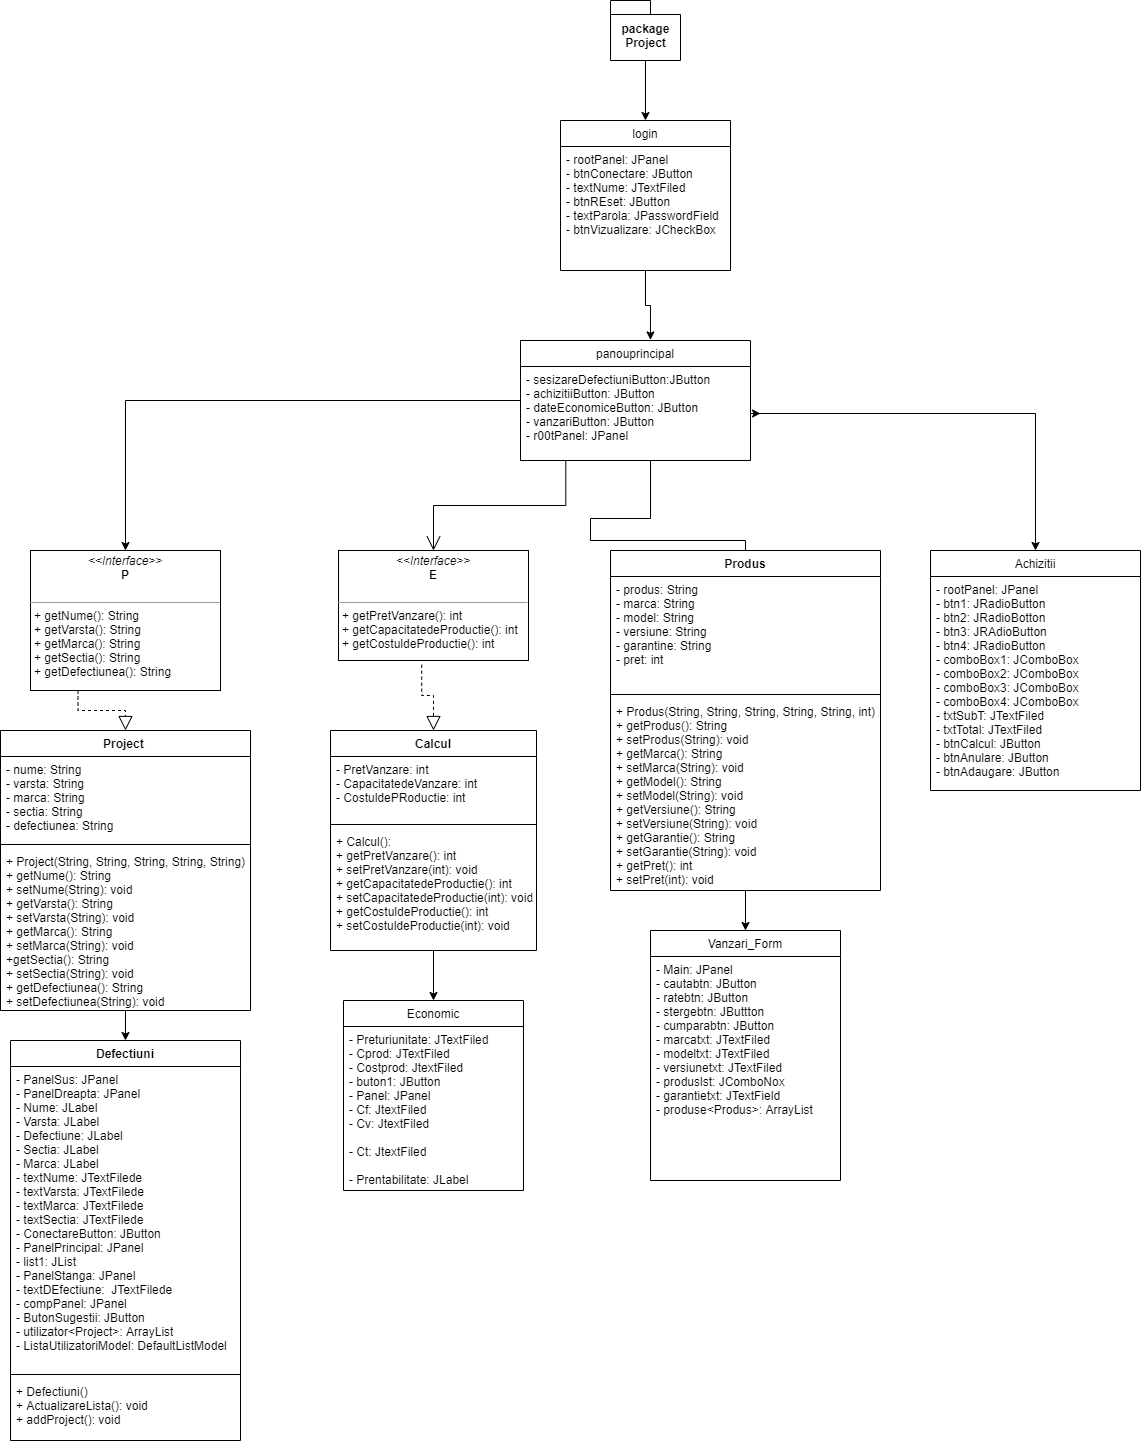

The diagram above was exported from draw.io. Its source (the exported page's mxGraphModel, read from the mxfile embedded in the PNG):
<mxGraphModel dx="1886" dy="579" grid="1" gridSize="10" guides="1" tooltips="1" connect="1" arrows="1" fold="1" page="1" pageScale="1" pageWidth="827" pageHeight="1169" math="0" shadow="0">
  <root>
    <mxCell id="0" />
    <mxCell id="1" parent="0" />
    <mxCell id="DgXECCJtt5dgrw2nif45-31" value="" style="edgeStyle=orthogonalEdgeStyle;rounded=0;orthogonalLoop=1;jettySize=auto;html=1;entryX=0.5;entryY=0;entryDx=0;entryDy=0;" edge="1" parent="1" source="DgXECCJtt5dgrw2nif45-2" target="DgXECCJtt5dgrw2nif45-26">
      <mxGeometry relative="1" as="geometry" />
    </mxCell>
    <mxCell id="DgXECCJtt5dgrw2nif45-2" value="package&lt;br&gt;Project" style="shape=folder;fontStyle=1;spacingTop=10;tabWidth=40;tabHeight=14;tabPosition=left;html=1;" vertex="1" parent="1">
      <mxGeometry x="430" y="30" width="70" height="60" as="geometry" />
    </mxCell>
    <mxCell id="DgXECCJtt5dgrw2nif45-77" value="" style="edgeStyle=orthogonalEdgeStyle;rounded=0;orthogonalLoop=1;jettySize=auto;html=1;" edge="1" parent="1" source="DgXECCJtt5dgrw2nif45-3" target="DgXECCJtt5dgrw2nif45-43">
      <mxGeometry relative="1" as="geometry" />
    </mxCell>
    <mxCell id="DgXECCJtt5dgrw2nif45-3" value="Project " style="swimlane;fontStyle=1;align=center;verticalAlign=top;childLayout=stackLayout;horizontal=1;startSize=26;horizontalStack=0;resizeParent=1;resizeParentMax=0;resizeLast=0;collapsible=1;marginBottom=0;" vertex="1" parent="1">
      <mxGeometry x="-180" y="760" width="250" height="280" as="geometry" />
    </mxCell>
    <mxCell id="DgXECCJtt5dgrw2nif45-4" value="- nume: String&#10;- varsta: String&#10;- marca: String&#10;- sectia: String&#10;- defectiunea: String" style="text;strokeColor=none;fillColor=none;align=left;verticalAlign=top;spacingLeft=4;spacingRight=4;overflow=hidden;rotatable=0;points=[[0,0.5],[1,0.5]];portConstraint=eastwest;" vertex="1" parent="DgXECCJtt5dgrw2nif45-3">
      <mxGeometry y="26" width="250" height="84" as="geometry" />
    </mxCell>
    <mxCell id="DgXECCJtt5dgrw2nif45-5" value="" style="line;strokeWidth=1;fillColor=none;align=left;verticalAlign=middle;spacingTop=-1;spacingLeft=3;spacingRight=3;rotatable=0;labelPosition=right;points=[];portConstraint=eastwest;" vertex="1" parent="DgXECCJtt5dgrw2nif45-3">
      <mxGeometry y="110" width="250" height="8" as="geometry" />
    </mxCell>
    <mxCell id="DgXECCJtt5dgrw2nif45-6" value="+ Project(String, String, String, String, String)&#10;+ getNume(): String&#10;+ setNume(String): void&#10;+ getVarsta(): String&#10;+ setVarsta(String): void&#10;+ getMarca(): String&#10;+ setMarca(String): void&#10;+getSectia(): String&#10;+ setSectia(String): void&#10;+ getDefectiunea(): String&#10;+ setDefectiunea(String): void &#10;" style="text;strokeColor=none;fillColor=none;align=left;verticalAlign=top;spacingLeft=4;spacingRight=4;overflow=hidden;rotatable=0;points=[[0,0.5],[1,0.5]];portConstraint=eastwest;" vertex="1" parent="DgXECCJtt5dgrw2nif45-3">
      <mxGeometry y="118" width="250" height="162" as="geometry" />
    </mxCell>
    <mxCell id="DgXECCJtt5dgrw2nif45-8" value="&lt;p style=&quot;margin: 0px ; margin-top: 4px ; text-align: center&quot;&gt;&lt;i&gt;&amp;lt;&amp;lt;Interface&amp;gt;&amp;gt;&lt;/i&gt;&lt;br&gt;&lt;b&gt;P&lt;/b&gt;&lt;/p&gt;&lt;p style=&quot;margin: 0px ; margin-left: 4px&quot;&gt;&lt;br&gt;&lt;/p&gt;&lt;hr size=&quot;1&quot;&gt;&lt;p style=&quot;margin: 0px ; margin-left: 4px&quot;&gt;+ getNume(): String&lt;/p&gt;&lt;p style=&quot;margin: 0px ; margin-left: 4px&quot;&gt;+ getVarsta(): String&lt;br&gt;+ getMarca(): String&lt;br&gt;&lt;/p&gt;&lt;p style=&quot;margin: 0px ; margin-left: 4px&quot;&gt;+ getSectia(): String&lt;br&gt;&lt;/p&gt;&lt;p style=&quot;margin: 0px ; margin-left: 4px&quot;&gt;+ getDefectiunea(): String&lt;br&gt;&lt;/p&gt;" style="verticalAlign=top;align=left;overflow=fill;fontSize=12;fontFamily=Helvetica;html=1;" vertex="1" parent="1">
      <mxGeometry x="-150" y="580" width="190" height="140" as="geometry" />
    </mxCell>
    <mxCell id="DgXECCJtt5dgrw2nif45-10" value="&lt;p style=&quot;margin: 0px ; margin-top: 4px ; text-align: center&quot;&gt;&lt;i&gt;&amp;lt;&amp;lt;Interface&amp;gt;&amp;gt;&lt;/i&gt;&lt;br&gt;&lt;b&gt;E&lt;/b&gt;&lt;/p&gt;&lt;p style=&quot;margin: 0px ; margin-left: 4px&quot;&gt;&lt;br&gt;&lt;/p&gt;&lt;hr size=&quot;1&quot;&gt;&lt;p style=&quot;margin: 0px ; margin-left: 4px&quot;&gt;+ getPretVanzare(): int&lt;br&gt;&lt;/p&gt;&lt;p style=&quot;margin: 0px ; margin-left: 4px&quot;&gt;+ getCapacitatedeProductie(): int&lt;br&gt;&lt;/p&gt;&lt;p style=&quot;margin: 0px ; margin-left: 4px&quot;&gt;+ getCostuldeProductie(): int&lt;br&gt;&lt;/p&gt;" style="verticalAlign=top;align=left;overflow=fill;fontSize=12;fontFamily=Helvetica;html=1;" vertex="1" parent="1">
      <mxGeometry x="158" y="580" width="190" height="110" as="geometry" />
    </mxCell>
    <mxCell id="DgXECCJtt5dgrw2nif45-79" value="" style="edgeStyle=orthogonalEdgeStyle;rounded=0;orthogonalLoop=1;jettySize=auto;html=1;entryX=0.5;entryY=0;entryDx=0;entryDy=0;" edge="1" parent="1" source="DgXECCJtt5dgrw2nif45-11" target="DgXECCJtt5dgrw2nif45-20">
      <mxGeometry relative="1" as="geometry" />
    </mxCell>
    <mxCell id="DgXECCJtt5dgrw2nif45-11" value="Calcul" style="swimlane;fontStyle=1;align=center;verticalAlign=top;childLayout=stackLayout;horizontal=1;startSize=26;horizontalStack=0;resizeParent=1;resizeParentMax=0;resizeLast=0;collapsible=1;marginBottom=0;" vertex="1" parent="1">
      <mxGeometry x="150" y="760" width="206" height="220" as="geometry" />
    </mxCell>
    <mxCell id="DgXECCJtt5dgrw2nif45-12" value="- PretVanzare: int&#10;- CapacitatedeVanzare: int&#10;- CostuldePRoductie: int&#10;" style="text;strokeColor=none;fillColor=none;align=left;verticalAlign=top;spacingLeft=4;spacingRight=4;overflow=hidden;rotatable=0;points=[[0,0.5],[1,0.5]];portConstraint=eastwest;" vertex="1" parent="DgXECCJtt5dgrw2nif45-11">
      <mxGeometry y="26" width="206" height="64" as="geometry" />
    </mxCell>
    <mxCell id="DgXECCJtt5dgrw2nif45-13" value="" style="line;strokeWidth=1;fillColor=none;align=left;verticalAlign=middle;spacingTop=-1;spacingLeft=3;spacingRight=3;rotatable=0;labelPosition=right;points=[];portConstraint=eastwest;" vertex="1" parent="DgXECCJtt5dgrw2nif45-11">
      <mxGeometry y="90" width="206" height="8" as="geometry" />
    </mxCell>
    <mxCell id="DgXECCJtt5dgrw2nif45-14" value="+ Calcul(): &#10;+ getPretVanzare(): int&#10;+ setPretVanzare(int): void&#10;+ getCapacitatedeProductie(): int&#10;+ setCapacitatedeProductie(int): void&#10;+ getCostuldeProductie(): int&#10;+ setCostuldeProductie(int): void&#10;&#10;" style="text;strokeColor=none;fillColor=none;align=left;verticalAlign=top;spacingLeft=4;spacingRight=4;overflow=hidden;rotatable=0;points=[[0,0.5],[1,0.5]];portConstraint=eastwest;" vertex="1" parent="DgXECCJtt5dgrw2nif45-11">
      <mxGeometry y="98" width="206" height="122" as="geometry" />
    </mxCell>
    <mxCell id="DgXECCJtt5dgrw2nif45-20" value="Economic" style="swimlane;fontStyle=0;childLayout=stackLayout;horizontal=1;startSize=26;fillColor=none;horizontalStack=0;resizeParent=1;resizeParentMax=0;resizeLast=0;collapsible=1;marginBottom=0;" vertex="1" parent="1">
      <mxGeometry x="163" y="1030" width="180" height="190" as="geometry" />
    </mxCell>
    <mxCell id="DgXECCJtt5dgrw2nif45-21" value="- Preturiunitate: JTextFiled&#10;- Cprod: JTextFiled&#10;- Costprod: JtextFiled&#10;- buton1: JButton&#10;- Panel: JPanel&#10;- Cf: JtextFiled&#10;- Cv: JtextFiled&#10;&#10;- Ct: JtextFiled&#10;&#10;- Prentabilitate: JLabel" style="text;strokeColor=none;fillColor=none;align=left;verticalAlign=top;spacingLeft=4;spacingRight=4;overflow=hidden;rotatable=0;points=[[0,0.5],[1,0.5]];portConstraint=eastwest;" vertex="1" parent="DgXECCJtt5dgrw2nif45-20">
      <mxGeometry y="26" width="180" height="164" as="geometry" />
    </mxCell>
    <mxCell id="DgXECCJtt5dgrw2nif45-63" value="" style="edgeStyle=orthogonalEdgeStyle;rounded=0;orthogonalLoop=1;jettySize=auto;html=1;entryX=0.565;entryY=-0.005;entryDx=0;entryDy=0;entryPerimeter=0;" edge="1" parent="1" source="DgXECCJtt5dgrw2nif45-26" target="DgXECCJtt5dgrw2nif45-37">
      <mxGeometry relative="1" as="geometry">
        <mxPoint x="590" y="380" as="targetPoint" />
      </mxGeometry>
    </mxCell>
    <mxCell id="DgXECCJtt5dgrw2nif45-26" value="login" style="swimlane;fontStyle=0;childLayout=stackLayout;horizontal=1;startSize=26;fillColor=none;horizontalStack=0;resizeParent=1;resizeParentMax=0;resizeLast=0;collapsible=1;marginBottom=0;" vertex="1" parent="1">
      <mxGeometry x="380" y="150" width="170" height="150" as="geometry" />
    </mxCell>
    <mxCell id="DgXECCJtt5dgrw2nif45-28" value="- rootPanel: JPanel&#10;- btnConectare: JButton&#10;- textNume: JTextFiled&#10;- btnREset: JButton&#10;- textParola: JPasswordField&#10;- btnVizualizare: JCheckBox&#10;" style="text;strokeColor=none;fillColor=none;align=left;verticalAlign=top;spacingLeft=4;spacingRight=4;overflow=hidden;rotatable=0;points=[[0,0.5],[1,0.5]];portConstraint=eastwest;" vertex="1" parent="DgXECCJtt5dgrw2nif45-26">
      <mxGeometry y="26" width="170" height="124" as="geometry" />
    </mxCell>
    <mxCell id="DgXECCJtt5dgrw2nif45-65" style="edgeStyle=orthogonalEdgeStyle;rounded=0;orthogonalLoop=1;jettySize=auto;html=1;entryX=0.5;entryY=0;entryDx=0;entryDy=0;" edge="1" parent="1" source="DgXECCJtt5dgrw2nif45-37" target="DgXECCJtt5dgrw2nif45-8">
      <mxGeometry relative="1" as="geometry">
        <mxPoint x="-30" y="480" as="targetPoint" />
      </mxGeometry>
    </mxCell>
    <mxCell id="DgXECCJtt5dgrw2nif45-68" value="" style="edgeStyle=orthogonalEdgeStyle;rounded=0;orthogonalLoop=1;jettySize=auto;html=1;" edge="1" parent="1" source="DgXECCJtt5dgrw2nif45-37">
      <mxGeometry relative="1" as="geometry">
        <mxPoint x="565" y="590" as="targetPoint" />
        <Array as="points">
          <mxPoint x="470" y="548" />
          <mxPoint x="410" y="548" />
          <mxPoint x="410" y="570" />
          <mxPoint x="565" y="570" />
        </Array>
      </mxGeometry>
    </mxCell>
    <mxCell id="DgXECCJtt5dgrw2nif45-37" value="panouprincipal" style="swimlane;fontStyle=0;childLayout=stackLayout;horizontal=1;startSize=26;fillColor=none;horizontalStack=0;resizeParent=1;resizeParentMax=0;resizeLast=0;collapsible=1;marginBottom=0;" vertex="1" parent="1">
      <mxGeometry x="340" y="370" width="230" height="120" as="geometry" />
    </mxCell>
    <mxCell id="DgXECCJtt5dgrw2nif45-38" value="- sesizareDefectiuniButton:JButton&#10;- achizitiiButton: JButton&#10;- dateEconomiceButton: JButton&#10;- vanzariButton: JButton&#10;- r00tPanel: JPanel" style="text;strokeColor=none;fillColor=none;align=left;verticalAlign=top;spacingLeft=4;spacingRight=4;overflow=hidden;rotatable=0;points=[[0,0.5],[1,0.5]];portConstraint=eastwest;" vertex="1" parent="DgXECCJtt5dgrw2nif45-37">
      <mxGeometry y="26" width="230" height="94" as="geometry" />
    </mxCell>
    <mxCell id="DgXECCJtt5dgrw2nif45-43" value="Defectiuni" style="swimlane;fontStyle=1;align=center;verticalAlign=top;childLayout=stackLayout;horizontal=1;startSize=26;horizontalStack=0;resizeParent=1;resizeParentMax=0;resizeLast=0;collapsible=1;marginBottom=0;" vertex="1" parent="1">
      <mxGeometry x="-170" y="1070" width="230" height="400" as="geometry" />
    </mxCell>
    <mxCell id="DgXECCJtt5dgrw2nif45-44" value="- PanelSus: JPanel&#10;- PanelDreapta: JPanel&#10;- Nume: JLabel&#10;- Varsta: JLabel&#10;- Defectiune: JLabel&#10;- Sectia: JLabel&#10;- Marca: JLabel&#10;- textNume: JTextFilede&#10;- textVarsta: JTextFilede&#10;- textMarca: JTextFilede&#10;- textSectia: JTextFilede&#10;- ConectareButton: JButton&#10;- PanelPrincipal: JPanel&#10;- list1: JList&#10;- PanelStanga: JPanel&#10;- textDEfectiune:  JTextFilede&#10;- compPanel: JPanel&#10;- ButonSugestii: JButton&#10;- utilizator&lt;Project&gt;: ArrayList&#10;- ListaUtilizatoriModel: DefaultListModel&#10;&#10;&#10;" style="text;strokeColor=none;fillColor=none;align=left;verticalAlign=top;spacingLeft=4;spacingRight=4;overflow=hidden;rotatable=0;points=[[0,0.5],[1,0.5]];portConstraint=eastwest;" vertex="1" parent="DgXECCJtt5dgrw2nif45-43">
      <mxGeometry y="26" width="230" height="304" as="geometry" />
    </mxCell>
    <mxCell id="DgXECCJtt5dgrw2nif45-45" value="" style="line;strokeWidth=1;fillColor=none;align=left;verticalAlign=middle;spacingTop=-1;spacingLeft=3;spacingRight=3;rotatable=0;labelPosition=right;points=[];portConstraint=eastwest;" vertex="1" parent="DgXECCJtt5dgrw2nif45-43">
      <mxGeometry y="330" width="230" height="8" as="geometry" />
    </mxCell>
    <mxCell id="DgXECCJtt5dgrw2nif45-46" value="+ Defectiuni()&#10;+ ActualizareLista(): void&#10;+ addProject(): void&#10;&#10;" style="text;strokeColor=none;fillColor=none;align=left;verticalAlign=top;spacingLeft=4;spacingRight=4;overflow=hidden;rotatable=0;points=[[0,0.5],[1,0.5]];portConstraint=eastwest;" vertex="1" parent="DgXECCJtt5dgrw2nif45-43">
      <mxGeometry y="338" width="230" height="62" as="geometry" />
    </mxCell>
    <mxCell id="DgXECCJtt5dgrw2nif45-80" value="" style="edgeStyle=orthogonalEdgeStyle;rounded=0;orthogonalLoop=1;jettySize=auto;html=1;" edge="1" parent="1" source="DgXECCJtt5dgrw2nif45-47" target="DgXECCJtt5dgrw2nif45-51">
      <mxGeometry relative="1" as="geometry" />
    </mxCell>
    <mxCell id="DgXECCJtt5dgrw2nif45-47" value="Produs" style="swimlane;fontStyle=1;align=center;verticalAlign=top;childLayout=stackLayout;horizontal=1;startSize=26;horizontalStack=0;resizeParent=1;resizeParentMax=0;resizeLast=0;collapsible=1;marginBottom=0;" vertex="1" parent="1">
      <mxGeometry x="430" y="580" width="270" height="340" as="geometry" />
    </mxCell>
    <mxCell id="DgXECCJtt5dgrw2nif45-48" value="- produs: String&#10;- marca: String&#10;- model: String&#10;- versiune: String&#10;- garantine: String&#10;- pret: int" style="text;strokeColor=none;fillColor=none;align=left;verticalAlign=top;spacingLeft=4;spacingRight=4;overflow=hidden;rotatable=0;points=[[0,0.5],[1,0.5]];portConstraint=eastwest;" vertex="1" parent="DgXECCJtt5dgrw2nif45-47">
      <mxGeometry y="26" width="270" height="114" as="geometry" />
    </mxCell>
    <mxCell id="DgXECCJtt5dgrw2nif45-49" value="" style="line;strokeWidth=1;fillColor=none;align=left;verticalAlign=middle;spacingTop=-1;spacingLeft=3;spacingRight=3;rotatable=0;labelPosition=right;points=[];portConstraint=eastwest;" vertex="1" parent="DgXECCJtt5dgrw2nif45-47">
      <mxGeometry y="140" width="270" height="8" as="geometry" />
    </mxCell>
    <mxCell id="DgXECCJtt5dgrw2nif45-50" value="+ Produs(String, String, String, String, String, int)&#10;+ getProdus(): String&#10;+ setProdus(String): void&#10;+ getMarca(): String&#10;+ setMarca(String): void&#10;+ getModel(): String&#10;+ setModel(String): void&#10;+ getVersiune(): String&#10;+ setVersiune(String): void&#10;+ getGarantie(): String&#10;+ setGarantie(String): void&#10;+ getPret(): int&#10;+ setPret(int): void" style="text;strokeColor=none;fillColor=none;align=left;verticalAlign=top;spacingLeft=4;spacingRight=4;overflow=hidden;rotatable=0;points=[[0,0.5],[1,0.5]];portConstraint=eastwest;" vertex="1" parent="DgXECCJtt5dgrw2nif45-47">
      <mxGeometry y="148" width="270" height="192" as="geometry" />
    </mxCell>
    <mxCell id="DgXECCJtt5dgrw2nif45-51" value="Vanzari_Form" style="swimlane;fontStyle=0;childLayout=stackLayout;horizontal=1;startSize=26;fillColor=none;horizontalStack=0;resizeParent=1;resizeParentMax=0;resizeLast=0;collapsible=1;marginBottom=0;" vertex="1" parent="1">
      <mxGeometry x="470" y="960" width="190" height="250" as="geometry" />
    </mxCell>
    <mxCell id="DgXECCJtt5dgrw2nif45-54" value="- Main: JPanel&#10;- cautabtn: JButton&#10;- ratebtn: JButton&#10;- stergebtn: JButtton&#10;- cumparabtn: JButton&#10;- marcatxt: JTextFiled&#10;- modeltxt: JTextFiled&#10;- versiunetxt: JTextFiled&#10;- produslst: JComboNox&#10;- garantietxt: JTextField&#10;- produse&lt;Produs&gt;: ArrayList&#10;" style="text;strokeColor=none;fillColor=none;align=left;verticalAlign=top;spacingLeft=4;spacingRight=4;overflow=hidden;rotatable=0;points=[[0,0.5],[1,0.5]];portConstraint=eastwest;" vertex="1" parent="DgXECCJtt5dgrw2nif45-51">
      <mxGeometry y="26" width="190" height="224" as="geometry" />
    </mxCell>
    <mxCell id="DgXECCJtt5dgrw2nif45-56" value="Achizitii" style="swimlane;fontStyle=0;childLayout=stackLayout;horizontal=1;startSize=26;fillColor=none;horizontalStack=0;resizeParent=1;resizeParentMax=0;resizeLast=0;collapsible=1;marginBottom=0;" vertex="1" parent="1">
      <mxGeometry x="750" y="580" width="210" height="240" as="geometry" />
    </mxCell>
    <mxCell id="DgXECCJtt5dgrw2nif45-59" value="- rootPanel: JPanel&#10;- btn1: JRadioButton&#10;- btn2: JRadioBotton&#10;- btn3: JRAdioButton&#10;- btn4: JRadioButton&#10;- comboBox1: JComboBox&#10;- comboBox2: JComboBox&#10;- comboBox3: JComboBox&#10;- comboBox4: JComboBox&#10;- txtSubT: JTextFiled&#10;- txtTotal: JTextFiled&#10;- btnCalcul: JButton&#10;- btnAnulare: JButton&#10;- btnAdaugare: JButton &#10;&#10;&#10;" style="text;strokeColor=none;fillColor=none;align=left;verticalAlign=top;spacingLeft=4;spacingRight=4;overflow=hidden;rotatable=0;points=[[0,0.5],[1,0.5]];portConstraint=eastwest;" vertex="1" parent="DgXECCJtt5dgrw2nif45-56">
      <mxGeometry y="26" width="210" height="214" as="geometry" />
    </mxCell>
    <mxCell id="DgXECCJtt5dgrw2nif45-64" style="edgeStyle=orthogonalEdgeStyle;rounded=0;orthogonalLoop=1;jettySize=auto;html=1;exitX=1;exitY=0.5;exitDx=0;exitDy=0;" edge="1" parent="1" source="DgXECCJtt5dgrw2nif45-38">
      <mxGeometry relative="1" as="geometry">
        <mxPoint x="580" y="443" as="targetPoint" />
      </mxGeometry>
    </mxCell>
    <mxCell id="DgXECCJtt5dgrw2nif45-66" style="edgeStyle=orthogonalEdgeStyle;rounded=0;orthogonalLoop=1;jettySize=auto;html=1;" edge="1" parent="1" source="DgXECCJtt5dgrw2nif45-38" target="DgXECCJtt5dgrw2nif45-56">
      <mxGeometry relative="1" as="geometry" />
    </mxCell>
    <mxCell id="DgXECCJtt5dgrw2nif45-74" value="" style="endArrow=open;endFill=1;endSize=12;html=1;rounded=0;edgeStyle=orthogonalEdgeStyle;exitX=0.197;exitY=1.002;exitDx=0;exitDy=0;exitPerimeter=0;entryX=0.5;entryY=0;entryDx=0;entryDy=0;" edge="1" parent="1" source="DgXECCJtt5dgrw2nif45-38" target="DgXECCJtt5dgrw2nif45-10">
      <mxGeometry width="160" relative="1" as="geometry">
        <mxPoint x="320" y="530" as="sourcePoint" />
        <mxPoint x="480" y="530" as="targetPoint" />
      </mxGeometry>
    </mxCell>
    <mxCell id="DgXECCJtt5dgrw2nif45-75" value="" style="endArrow=block;dashed=1;endFill=0;endSize=12;html=1;rounded=0;edgeStyle=orthogonalEdgeStyle;exitX=0.438;exitY=1.038;exitDx=0;exitDy=0;exitPerimeter=0;entryX=0.5;entryY=0;entryDx=0;entryDy=0;" edge="1" parent="1" source="DgXECCJtt5dgrw2nif45-10" target="DgXECCJtt5dgrw2nif45-11">
      <mxGeometry width="160" relative="1" as="geometry">
        <mxPoint x="210" y="710" as="sourcePoint" />
        <mxPoint x="370" y="710" as="targetPoint" />
      </mxGeometry>
    </mxCell>
    <mxCell id="DgXECCJtt5dgrw2nif45-76" value="" style="endArrow=block;dashed=1;endFill=0;endSize=12;html=1;rounded=0;edgeStyle=orthogonalEdgeStyle;exitX=0.25;exitY=1;exitDx=0;exitDy=0;entryX=0.5;entryY=0;entryDx=0;entryDy=0;" edge="1" parent="1" source="DgXECCJtt5dgrw2nif45-8" target="DgXECCJtt5dgrw2nif45-3">
      <mxGeometry width="160" relative="1" as="geometry">
        <mxPoint x="-120" y="740" as="sourcePoint" />
        <mxPoint x="40" y="740" as="targetPoint" />
      </mxGeometry>
    </mxCell>
  </root>
</mxGraphModel>